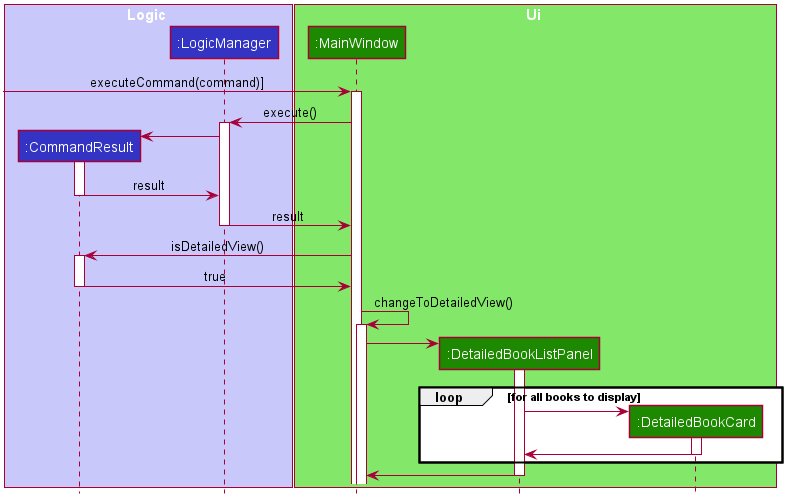

The diagram above was rendered by PlantUML. Its source (embedded in the PNG):
@startuml








skinparam BackgroundColor #FFFFFFF

skinparam Shadowing false

skinparam Class {
    FontColor #FFFFFF
    BorderThickness 1
    BorderColor #FFFFFF
    StereotypeFontColor #FFFFFF
    FontName Arial
}

skinparam Actor {
    BorderColor #000000
    Color #000000
    FontName Arial
}

skinparam Sequence {
    MessageAlign center
    BoxFontSize 15
    BoxPadding 0
    BoxFontColor #FFFFFF
    FontName Arial
}

skinparam Participant {
    FontColor #FFFFFFF
    Padding 20
}

skinparam MinClassWidth 50
skinparam ParticipantPadding 10
skinparam Shadowing false
skinparam DefaultTextAlignment center
skinparam packageStyle Rectangle

hide footbox
hide members
hide circle

box Logic #C8C8FA
participant ":CommandResult" as CommandResult #3333C4
participant ":LogicManager" as LogicManager #3333C4
end box

box Ui #83E769
participant ":MainWindow" as MainWindow #1D8900
participant ":DetailedBookListPanel" as DetailedBookListPanel #1D8900
participant ":DetailedBookCard" as DetailedBookCard #1D8900
end box

[-> MainWindow : executeCommand(command)]
activate MainWindow

MainWindow -> LogicManager : execute()
activate LogicManager

create CommandResult
LogicManager -> CommandResult
activate CommandResult

CommandResult -> LogicManager : result
deactivate CommandResult

LogicManager -> MainWindow : result
deactivate LogicManager

MainWindow -> CommandResult : isDetailedView()
activate CommandResult

CommandResult -> MainWindow : true
deactivate CommandResult

MainWindow -> MainWindow : changeToDetailedView()
activate MainWindow

create DetailedBookListPanel
MainWindow -> DetailedBookListPanel
activate DetailedBookListPanel

loop for all books to display
    create DetailedBookCard
    DetailedBookListPanel -> DetailedBookCard
    activate DetailedBookCard
    DetailedBookCard -> DetailedBookListPanel
    deactivate DetailedBookCard
end

DetailedBookListPanel -> MainWindow
deactivate DetailedBookListPanel

@enduml